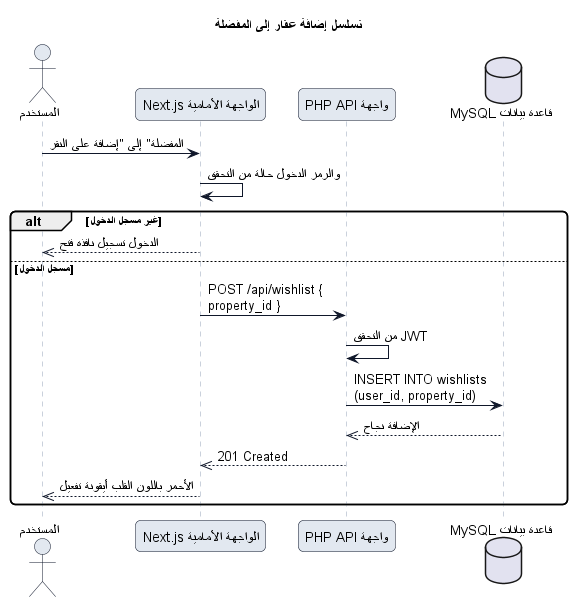

The diagram above was rendered by PlantUML. Its source (embedded in the PNG):
@startuml
title تسلسل إضافة عقار إلى المفضلة

skinparam backgroundColor #FFFFFF
skinparam shadowing false
skinparam roundcorner 10
skinparam maxMessageSize 160
skinparam sequence {
  ArrowColor #0F172A
  LifeLineBorderColor #94A3B8
  LifeLineBackgroundColor #FFFFFF
  ParticipantBorderColor #0F172A
  ParticipantBackgroundColor #E2E8F0
  ActorBorderColor #0F172A
  ActorBackgroundColor #E2E8F0
}

actor "المستخدم" as User
participant "الواجهة الأمامية Next.js" as front
participant "واجهة PHP API" as api
database "قاعدة بيانات MySQL" as db

User -> front: النقر على "إضافة إلى المفضلة"
front -> front: التحقق من حالة الدخول والرمز
alt غير مسجل الدخول
    front -->> User: فتح نافذة تسجيل الدخول
else مسجل الدخول
    front -> api: POST /api/wishlist { property_id }
    api -> api: التحقق من JWT
    api -> db: INSERT INTO wishlists (user_id, property_id)
    db -->> api: نجاح الإضافة
    api -->> front: 201 Created
    front -->> User: تفعيل أيقونة القلب باللون الأحمر
end
@enduml